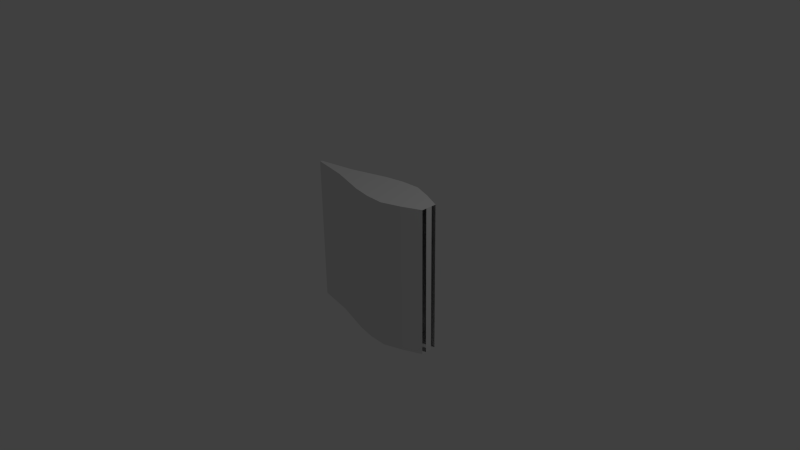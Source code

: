 # Source: testNACA.blend  (saved by Blender 2.76.0; exported with 4.5.12 LTS)
import bpy
from mathutils import Matrix  # noqa: F401  (used for matrix-valued properties, if any)

bpy.ops.wm.read_factory_settings(use_empty=True)
scene = bpy.context.scene
scene.name = 'Scene'

# ---- collections
col_collection_1 = bpy.data.collections.new('Collection 1'); scene.collection.children.link(col_collection_1)

# ---- materials (node trees are filled in below, after node groups)
mat_material = bpy.data.materials.new('Material')
mat_material.alpha_threshold = 0.0
mat_material.use_transparent_shadow = False
mat_material.roughness = 0.5
mat_material.line_color = (0.0, 0.0, 0.0, 1.0)

# ---- material node trees

# ---- world
world_world = bpy.data.worlds.new('World'); scene.world = world_world
world_world.color = (0.05088, 0.05088, 0.05088)
world_world.use_sun_shadow = False
world_world.sun_shadow_jitter_overblur = 0.0
world_world.cycles.sampling_method = 'MANUAL'
world_world.cycles.sample_map_resolution = 256

# ---- cameras
cam_camera = bpy.data.cameras.new('Camera')
cam_camera.clip_end = 100.0
cam_camera.lens = 35.0
cam_camera.sensor_width = 32.0
cam_camera.sensor_height = 18.0
cam_camera.ortho_scale = 7.314
cam_camera.dof.focus_distance = 0.0
cam_camera.dof.aperture_fstop = 128.0

# ---- lights
light_lamp = bpy.data.lights.new('Lamp', 'POINT')
light_lamp.transmission_factor = 0.0
light_lamp.cutoff_distance = 30.0
light_lamp.energy = 100.0
light_lamp.shadow_buffer_clip_start = 1.001
light_lamp.shadow_soft_size = 0.1
light_lamp.shadow_maximum_resolution = 0.006
light_lamp.use_absolute_resolution = True
light_lamp.cycles.use_multiple_importance_sampling = False

# ---- meshes
me_cube = bpy.data.meshes.new('Cube')
me_cube.from_pydata([(1.0, 0.1077, -1.0), (1.0, -0.1077, -1.0), (-1.0, -0.01418, -1.0), (-1.0, 0.01418, -1.0), (1.0, 0.1077, 1.0), (1.0, -0.1077, 1.0), (-1.0, -0.01418, 1.0), (-1.0, 0.01418, 1.0), (1.788e-07, 0.2516, -1.0), (0.0, -0.2516, -1.0), (2.384e-07, 0.2516, 1.0), (-5.364e-07, -0.2516, 1.0), (0.5, 0.3063, -1.0), (0.5, -0.3063, -1.0), (0.5, 0.3063, 1.0), (0.5, -0.3063, 1.0), (-0.5, 0.1045, -1.0), (-0.5, -0.1045, -1.0), (-0.5, 0.1045, 1.0), (-0.5, -0.1045, 1.0), (0.75, 0.2199, -1.0), (0.75, -0.2199, -1.0), (0.75, 0.2199, 1.0), (0.75, -0.2199, 1.0), (0.25, 0.2974, -1.0), (0.25, -0.2974, -1.0), (0.25, 0.2974, 1.0), (0.25, -0.2974, 1.0), (1.0, 0.04328, -1.0), (1.0, -0.04329, -1.0), (1.0, 0.04328, 1.0), (1.0, -0.04329, 1.0)], [], [(16, 17, 2, 3), (18, 7, 6, 19), (17, 19, 6, 2), (2, 6, 7, 3), (18, 16, 3, 7), (26, 24, 8, 10), (25, 27, 11, 9), (26, 10, 11, 27), (24, 25, 9, 8), (20, 21, 13, 12), (22, 14, 15, 23), (21, 23, 15, 13), (22, 20, 12, 14), (10, 8, 16, 18), (9, 11, 19, 17), (10, 18, 19, 11), (8, 9, 17, 16), (4, 0, 20, 22), (1, 5, 23, 21), (4, 22, 23, 5), (0, 1, 21, 20), (12, 13, 25, 24), (14, 26, 27, 15), (13, 15, 27, 25), (14, 12, 24, 26), (28, 30, 31, 29)])
me_cube.materials.append(mat_material)
me_cube.use_remesh_preserve_volume = False
me_cube.use_remesh_preserve_attributes = False
me_cube.use_mirror_vertex_groups = False
me_cube.update()

# ---- objects
ob_cube = bpy.data.objects.new('Cube', me_cube)
ob_lamp = bpy.data.objects.new('Lamp', light_lamp)
ob_camera = bpy.data.objects.new('Camera', cam_camera)

# ---- transforms, parenting, visibility, modifiers, constraints
ob_cube.location = (0.0, 0.0, 0.0)
ob_cube.rotation_mode = 'ZYX'
ob_cube.lock_rotations_4d = False
ob_cube.empty_display_type = 'ARROWS'
ob_cube.lineart.crease_threshold = 0.0
ob_lamp.location = (4.076, 1.005, 5.904)
ob_lamp.rotation_euler = (0.6503, 0.05522, 1.866)
ob_lamp.lock_rotations_4d = False
ob_lamp.empty_display_type = 'ARROWS'
ob_lamp.color = (0.0, 0.0, 0.0, 0.0)
ob_lamp.lineart.crease_threshold = 0.0
ob_camera.location = (7.481, -6.508, 5.344)
ob_camera.rotation_euler = (1.109, 0.01082, 0.8149)
ob_camera.lock_rotations_4d = False
ob_camera.empty_display_type = 'ARROWS'
ob_camera.color = (0.0, 0.0, 0.0, 0.0)
ob_camera.display_type = 'WIRE'
ob_camera.lineart.crease_threshold = 0.0

# ---- collection membership
col_collection_1.objects.link(ob_cube)
col_collection_1.objects.link(ob_lamp)
col_collection_1.objects.link(ob_camera)

# ---- scene / render settings (as saved in the file)
scene.camera = ob_camera
scene.frame_start = 1; scene.frame_end = 49; scene.frame_set(0)
scene.render.engine = 'BLENDER_EEVEE_NEXT'
scene.render.resolution_percentage = 50
scene.render.dither_intensity = 0.0
scene.cycles.use_denoising = False
scene.cycles.samples = 10
scene.cycles.sampling_pattern = 'TABULATED_SOBOL'
scene.cycles.light_sampling_threshold = 0.0
scene.cycles.use_adaptive_sampling = False
scene.cycles.use_light_tree = False
scene.cycles.blur_glossy = 0.0
scene.cycles.pixel_filter_type = 'GAUSSIAN'
scene.cycles.sample_clamp_indirect = 0.0
scene.view_settings.view_transform = 'Standard'
bpy.context.view_layer.update()

